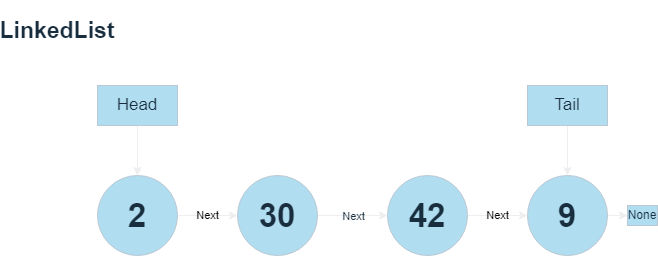

The diagram above was exported from draw.io. Its source (the exported page's mxGraphModel, read from the mxfile embedded in the PNG):
<mxGraphModel dx="2074" dy="738" grid="0" gridSize="10" guides="1" tooltips="1" connect="1" arrows="1" fold="1" page="1" pageScale="1" pageWidth="827" pageHeight="1169" background="none" math="0" shadow="0">
  <root>
    <mxCell id="WIyWlLk6GJQsqaUBKTNV-0" />
    <mxCell id="WIyWlLk6GJQsqaUBKTNV-1" parent="WIyWlLk6GJQsqaUBKTNV-0" />
    <mxCell id="Q4G4J15sgfXDowsvTmNi-10" value="Next" style="edgeStyle=orthogonalEdgeStyle;rounded=0;orthogonalLoop=1;jettySize=auto;html=1;labelBackgroundColor=none;fontColor=default;strokeColor=#EEEEEE;" parent="WIyWlLk6GJQsqaUBKTNV-1" source="Q4G4J15sgfXDowsvTmNi-0" target="Q4G4J15sgfXDowsvTmNi-2" edge="1">
      <mxGeometry relative="1" as="geometry" />
    </mxCell>
    <mxCell id="Q4G4J15sgfXDowsvTmNi-0" value="&lt;b&gt;&lt;font style=&quot;font-size: 33px;&quot;&gt;2&lt;/font&gt;&lt;/b&gt;" style="ellipse;whiteSpace=wrap;html=1;aspect=fixed;labelBackgroundColor=none;fillColor=#B1DDF0;strokeColor=#BAC8D3;fontColor=#182E3E;" parent="WIyWlLk6GJQsqaUBKTNV-1" vertex="1">
      <mxGeometry x="140" y="210" width="80" height="80" as="geometry" />
    </mxCell>
    <mxCell id="Q4G4J15sgfXDowsvTmNi-11" value="" style="edgeStyle=orthogonalEdgeStyle;rounded=0;orthogonalLoop=1;jettySize=auto;html=1;labelBackgroundColor=none;fontColor=default;strokeColor=#EEEEEE;" parent="WIyWlLk6GJQsqaUBKTNV-1" source="Q4G4J15sgfXDowsvTmNi-2" target="Q4G4J15sgfXDowsvTmNi-4" edge="1">
      <mxGeometry relative="1" as="geometry" />
    </mxCell>
    <mxCell id="Q4G4J15sgfXDowsvTmNi-15" value="Next" style="edgeLabel;html=1;align=center;verticalAlign=middle;resizable=0;points=[];labelBackgroundColor=none;fontColor=#182E3E;" parent="Q4G4J15sgfXDowsvTmNi-11" vertex="1" connectable="0">
      <mxGeometry relative="1" as="geometry">
        <mxPoint as="offset" />
      </mxGeometry>
    </mxCell>
    <mxCell id="Q4G4J15sgfXDowsvTmNi-2" value="&lt;b&gt;&lt;font style=&quot;font-size: 33px;&quot;&gt;30&lt;/font&gt;&lt;/b&gt;" style="ellipse;whiteSpace=wrap;html=1;aspect=fixed;labelBackgroundColor=none;fillColor=#B1DDF0;strokeColor=#BAC8D3;fontColor=#182E3E;" parent="WIyWlLk6GJQsqaUBKTNV-1" vertex="1">
      <mxGeometry x="280" y="210" width="80" height="80" as="geometry" />
    </mxCell>
    <mxCell id="Q4G4J15sgfXDowsvTmNi-12" value="Next" style="edgeStyle=orthogonalEdgeStyle;rounded=0;orthogonalLoop=1;jettySize=auto;html=1;labelBackgroundColor=none;fontColor=default;strokeColor=#EEEEEE;" parent="WIyWlLk6GJQsqaUBKTNV-1" source="Q4G4J15sgfXDowsvTmNi-4" target="Q4G4J15sgfXDowsvTmNi-6" edge="1">
      <mxGeometry relative="1" as="geometry" />
    </mxCell>
    <mxCell id="Q4G4J15sgfXDowsvTmNi-4" value="&lt;b&gt;&lt;font style=&quot;font-size: 33px;&quot;&gt;42&lt;/font&gt;&lt;/b&gt;" style="ellipse;whiteSpace=wrap;html=1;aspect=fixed;labelBackgroundColor=none;fillColor=#B1DDF0;strokeColor=#BAC8D3;fontColor=#182E3E;" parent="WIyWlLk6GJQsqaUBKTNV-1" vertex="1">
      <mxGeometry x="430" y="210" width="80" height="80" as="geometry" />
    </mxCell>
    <mxCell id="Q4G4J15sgfXDowsvTmNi-14" value="" style="edgeStyle=orthogonalEdgeStyle;rounded=0;orthogonalLoop=1;jettySize=auto;html=1;labelBackgroundColor=none;fontColor=default;strokeColor=#EEEEEE;" parent="WIyWlLk6GJQsqaUBKTNV-1" source="Q4G4J15sgfXDowsvTmNi-6" target="Q4G4J15sgfXDowsvTmNi-13" edge="1">
      <mxGeometry relative="1" as="geometry" />
    </mxCell>
    <mxCell id="Q4G4J15sgfXDowsvTmNi-6" value="&lt;span style=&quot;font-size: 33px;&quot;&gt;&lt;b&gt;9&lt;/b&gt;&lt;/span&gt;" style="ellipse;whiteSpace=wrap;html=1;aspect=fixed;labelBackgroundColor=none;fillColor=#B1DDF0;strokeColor=#BAC8D3;fontColor=#182E3E;" parent="WIyWlLk6GJQsqaUBKTNV-1" vertex="1">
      <mxGeometry x="570" y="210" width="80" height="80" as="geometry" />
    </mxCell>
    <mxCell id="Q4G4J15sgfXDowsvTmNi-9" value="" style="edgeStyle=orthogonalEdgeStyle;rounded=0;orthogonalLoop=1;jettySize=auto;html=1;labelBackgroundColor=none;fontColor=default;strokeColor=#EEEEEE;" parent="WIyWlLk6GJQsqaUBKTNV-1" source="Q4G4J15sgfXDowsvTmNi-8" target="Q4G4J15sgfXDowsvTmNi-0" edge="1">
      <mxGeometry relative="1" as="geometry" />
    </mxCell>
    <mxCell id="Q4G4J15sgfXDowsvTmNi-8" value="&lt;font style=&quot;font-size: 17px;&quot;&gt;Head&lt;/font&gt;" style="rounded=0;whiteSpace=wrap;html=1;labelBackgroundColor=none;fillColor=#B1DDF0;strokeColor=#BAC8D3;fontColor=#182E3E;" parent="WIyWlLk6GJQsqaUBKTNV-1" vertex="1">
      <mxGeometry x="140" y="120" width="80" height="40" as="geometry" />
    </mxCell>
    <mxCell id="Q4G4J15sgfXDowsvTmNi-13" value="None" style="whiteSpace=wrap;html=1;labelBackgroundColor=none;fillColor=#B1DDF0;strokeColor=#BAC8D3;fontColor=#182E3E;" parent="WIyWlLk6GJQsqaUBKTNV-1" vertex="1">
      <mxGeometry x="670" y="240" width="30" height="20" as="geometry" />
    </mxCell>
    <mxCell id="Q4G4J15sgfXDowsvTmNi-17" value="" style="edgeStyle=orthogonalEdgeStyle;rounded=0;orthogonalLoop=1;jettySize=auto;html=1;labelBackgroundColor=none;fontColor=default;strokeColor=#EEEEEE;" parent="WIyWlLk6GJQsqaUBKTNV-1" source="Q4G4J15sgfXDowsvTmNi-16" target="Q4G4J15sgfXDowsvTmNi-6" edge="1">
      <mxGeometry relative="1" as="geometry" />
    </mxCell>
    <mxCell id="Q4G4J15sgfXDowsvTmNi-16" value="&lt;font style=&quot;font-size: 17px;&quot;&gt;Tail&lt;/font&gt;" style="rounded=0;whiteSpace=wrap;html=1;labelBackgroundColor=none;fillColor=#B1DDF0;strokeColor=#BAC8D3;fontColor=#182E3E;" parent="WIyWlLk6GJQsqaUBKTNV-1" vertex="1">
      <mxGeometry x="570" y="120" width="80" height="40" as="geometry" />
    </mxCell>
    <mxCell id="Q4G4J15sgfXDowsvTmNi-18" value="&lt;h1&gt;&lt;font face=&quot;Helvetica&quot; style=&quot;font-size: 23px;&quot;&gt;LinkedList&lt;/font&gt;&lt;/h1&gt;" style="text;html=1;strokeColor=none;fillColor=none;align=center;verticalAlign=middle;whiteSpace=wrap;rounded=0;labelBackgroundColor=none;fontColor=#182E3E;" parent="WIyWlLk6GJQsqaUBKTNV-1" vertex="1">
      <mxGeometry x="70" y="50" width="60" height="30" as="geometry" />
    </mxCell>
  </root>
</mxGraphModel>